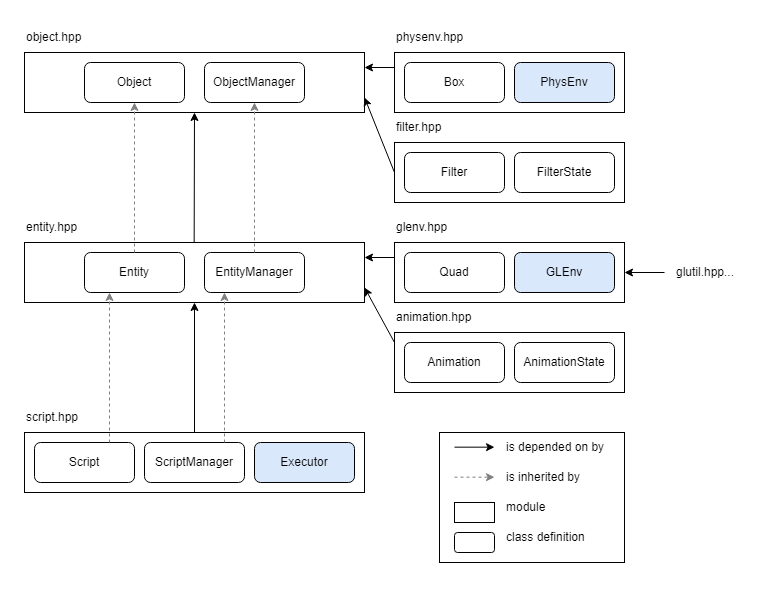

The diagram above was exported from draw.io. Its source (the exported page's mxGraphModel, read from the mxfile embedded in the PNG):
<mxGraphModel dx="1434" dy="780" grid="1" gridSize="10" guides="1" tooltips="1" connect="1" arrows="1" fold="1" page="1" pageScale="1" pageWidth="850" pageHeight="1100" math="0" shadow="0">
  <root>
    <mxCell id="0" />
    <mxCell id="1" parent="0" />
    <mxCell id="DYbX1MzRgrVbwKY7tyx1-92" value="" style="rounded=0;whiteSpace=wrap;html=1;" parent="1" vertex="1">
      <mxGeometry x="515" y="550" width="185" height="130" as="geometry" />
    </mxCell>
    <mxCell id="DYbX1MzRgrVbwKY7tyx1-28" value="" style="rounded=0;whiteSpace=wrap;html=1;" parent="1" vertex="1">
      <mxGeometry x="470" y="360" width="230" height="60" as="geometry" />
    </mxCell>
    <mxCell id="DYbX1MzRgrVbwKY7tyx1-7" value="" style="rounded=0;whiteSpace=wrap;html=1;" parent="1" vertex="1">
      <mxGeometry x="100" y="550" width="340" height="60" as="geometry" />
    </mxCell>
    <mxCell id="DYbX1MzRgrVbwKY7tyx1-5" value="ScriptManager" style="rounded=1;whiteSpace=wrap;html=1;" parent="1" vertex="1">
      <mxGeometry x="220" y="560" width="100" height="40" as="geometry" />
    </mxCell>
    <mxCell id="DYbX1MzRgrVbwKY7tyx1-2" value="Script" style="rounded=1;whiteSpace=wrap;html=1;" parent="1" vertex="1">
      <mxGeometry x="110" y="560" width="100" height="40" as="geometry" />
    </mxCell>
    <mxCell id="DYbX1MzRgrVbwKY7tyx1-6" value="Executor" style="rounded=1;whiteSpace=wrap;html=1;fillColor=#DAE8FC;" parent="1" vertex="1">
      <mxGeometry x="330" y="560" width="100" height="40" as="geometry" />
    </mxCell>
    <mxCell id="DYbX1MzRgrVbwKY7tyx1-20" value="" style="rounded=0;whiteSpace=wrap;html=1;" parent="1" vertex="1">
      <mxGeometry x="100" y="360" width="340" height="60" as="geometry" />
    </mxCell>
    <mxCell id="DYbX1MzRgrVbwKY7tyx1-21" value="EntityManager" style="rounded=1;whiteSpace=wrap;html=1;" parent="1" vertex="1">
      <mxGeometry x="280" y="370" width="100" height="40" as="geometry" />
    </mxCell>
    <mxCell id="DYbX1MzRgrVbwKY7tyx1-22" value="Entity" style="rounded=1;whiteSpace=wrap;html=1;" parent="1" vertex="1">
      <mxGeometry x="160" y="370" width="100" height="40" as="geometry" />
    </mxCell>
    <mxCell id="DYbX1MzRgrVbwKY7tyx1-25" value="Quad" style="rounded=1;whiteSpace=wrap;html=1;" parent="1" vertex="1">
      <mxGeometry x="480" y="370" width="100" height="40" as="geometry" />
    </mxCell>
    <mxCell id="DYbX1MzRgrVbwKY7tyx1-26" value="GLEnv" style="rounded=1;whiteSpace=wrap;html=1;fillColor=#DAE8FC;" parent="1" vertex="1">
      <mxGeometry x="590" y="370" width="100" height="40" as="geometry" />
    </mxCell>
    <mxCell id="DYbX1MzRgrVbwKY7tyx1-39" value="" style="rounded=0;whiteSpace=wrap;html=1;" parent="1" vertex="1">
      <mxGeometry x="470" y="170" width="230" height="60" as="geometry" />
    </mxCell>
    <mxCell id="DYbX1MzRgrVbwKY7tyx1-40" value="Box" style="rounded=1;whiteSpace=wrap;html=1;" parent="1" vertex="1">
      <mxGeometry x="480" y="180" width="100" height="40" as="geometry" />
    </mxCell>
    <mxCell id="DYbX1MzRgrVbwKY7tyx1-41" value="PhysEnv" style="rounded=1;whiteSpace=wrap;html=1;fillColor=#DAE8FC;" parent="1" vertex="1">
      <mxGeometry x="590" y="180" width="100" height="40" as="geometry" />
    </mxCell>
    <mxCell id="DYbX1MzRgrVbwKY7tyx1-42" value="" style="rounded=0;whiteSpace=wrap;html=1;" parent="1" vertex="1">
      <mxGeometry x="100" y="170" width="340" height="60" as="geometry" />
    </mxCell>
    <mxCell id="DYbX1MzRgrVbwKY7tyx1-43" value="ObjectManager" style="rounded=1;whiteSpace=wrap;html=1;" parent="1" vertex="1">
      <mxGeometry x="280" y="180" width="100" height="40" as="geometry" />
    </mxCell>
    <mxCell id="DYbX1MzRgrVbwKY7tyx1-44" value="Object" style="rounded=1;whiteSpace=wrap;html=1;" parent="1" vertex="1">
      <mxGeometry x="160" y="180" width="100" height="40" as="geometry" />
    </mxCell>
    <mxCell id="DYbX1MzRgrVbwKY7tyx1-50" value="" style="rounded=0;whiteSpace=wrap;html=1;" parent="1" vertex="1">
      <mxGeometry x="470" y="260" width="230" height="60" as="geometry" />
    </mxCell>
    <mxCell id="DYbX1MzRgrVbwKY7tyx1-51" value="FilterState" style="rounded=1;whiteSpace=wrap;html=1;" parent="1" vertex="1">
      <mxGeometry x="590" y="270" width="100" height="40" as="geometry" />
    </mxCell>
    <mxCell id="DYbX1MzRgrVbwKY7tyx1-53" value="" style="rounded=0;whiteSpace=wrap;html=1;" parent="1" vertex="1">
      <mxGeometry x="470" y="450" width="230" height="60" as="geometry" />
    </mxCell>
    <mxCell id="DYbX1MzRgrVbwKY7tyx1-54" value="Animation" style="rounded=1;whiteSpace=wrap;html=1;" parent="1" vertex="1">
      <mxGeometry x="480" y="460" width="100" height="40" as="geometry" />
    </mxCell>
    <mxCell id="DYbX1MzRgrVbwKY7tyx1-55" value="AnimationState" style="rounded=1;whiteSpace=wrap;html=1;fillColor=#FFFFFF;" parent="1" vertex="1">
      <mxGeometry x="590" y="460" width="100" height="40" as="geometry" />
    </mxCell>
    <mxCell id="DYbX1MzRgrVbwKY7tyx1-57" value="Filter" style="rounded=1;whiteSpace=wrap;html=1;" parent="1" vertex="1">
      <mxGeometry x="480" y="270" width="100" height="40" as="geometry" />
    </mxCell>
    <mxCell id="DYbX1MzRgrVbwKY7tyx1-58" value="" style="endArrow=classic;html=1;rounded=0;entryX=0.5;entryY=1;entryDx=0;entryDy=0;exitX=0.5;exitY=0;exitDx=0;exitDy=0;" parent="1" source="DYbX1MzRgrVbwKY7tyx1-7" target="DYbX1MzRgrVbwKY7tyx1-20" edge="1">
      <mxGeometry width="50" height="50" relative="1" as="geometry">
        <mxPoint x="260" y="510" as="sourcePoint" />
        <mxPoint x="310" y="460" as="targetPoint" />
      </mxGeometry>
    </mxCell>
    <mxCell id="DYbX1MzRgrVbwKY7tyx1-59" value="" style="endArrow=classic;html=1;rounded=0;entryX=0.5;entryY=1;entryDx=0;entryDy=0;exitX=0.5;exitY=0;exitDx=0;exitDy=0;" parent="1" target="DYbX1MzRgrVbwKY7tyx1-42" edge="1">
      <mxGeometry width="50" height="50" relative="1" as="geometry">
        <mxPoint x="269.66" y="360" as="sourcePoint" />
        <mxPoint x="269.66" y="270" as="targetPoint" />
      </mxGeometry>
    </mxCell>
    <mxCell id="DYbX1MzRgrVbwKY7tyx1-60" value="" style="endArrow=classic;html=1;rounded=0;entryX=1;entryY=0.75;entryDx=0;entryDy=0;" parent="1" target="DYbX1MzRgrVbwKY7tyx1-20" edge="1">
      <mxGeometry width="50" height="50" relative="1" as="geometry">
        <mxPoint x="470" y="460" as="sourcePoint" />
        <mxPoint x="520" y="410" as="targetPoint" />
      </mxGeometry>
    </mxCell>
    <mxCell id="DYbX1MzRgrVbwKY7tyx1-61" value="" style="endArrow=classic;html=1;rounded=0;entryX=1;entryY=0.25;entryDx=0;entryDy=0;exitX=0;exitY=0.25;exitDx=0;exitDy=0;" parent="1" source="DYbX1MzRgrVbwKY7tyx1-28" target="DYbX1MzRgrVbwKY7tyx1-20" edge="1">
      <mxGeometry width="50" height="50" relative="1" as="geometry">
        <mxPoint x="490" y="410" as="sourcePoint" />
        <mxPoint x="540" y="360" as="targetPoint" />
      </mxGeometry>
    </mxCell>
    <mxCell id="DYbX1MzRgrVbwKY7tyx1-62" value="" style="endArrow=classic;html=1;rounded=0;entryX=1;entryY=0.25;entryDx=0;entryDy=0;exitX=0;exitY=0.25;exitDx=0;exitDy=0;" parent="1" source="DYbX1MzRgrVbwKY7tyx1-39" target="DYbX1MzRgrVbwKY7tyx1-42" edge="1">
      <mxGeometry width="50" height="50" relative="1" as="geometry">
        <mxPoint x="490" y="370" as="sourcePoint" />
        <mxPoint x="540" y="320" as="targetPoint" />
      </mxGeometry>
    </mxCell>
    <mxCell id="DYbX1MzRgrVbwKY7tyx1-63" value="" style="endArrow=classic;html=1;rounded=0;entryX=1;entryY=0.75;entryDx=0;entryDy=0;exitX=0;exitY=0.5;exitDx=0;exitDy=0;" parent="1" source="DYbX1MzRgrVbwKY7tyx1-50" target="DYbX1MzRgrVbwKY7tyx1-42" edge="1">
      <mxGeometry width="50" height="50" relative="1" as="geometry">
        <mxPoint x="490" y="370" as="sourcePoint" />
        <mxPoint x="540" y="320" as="targetPoint" />
      </mxGeometry>
    </mxCell>
    <mxCell id="DYbX1MzRgrVbwKY7tyx1-64" value="object.hpp" style="text;html=1;strokeColor=none;fillColor=none;align=left;verticalAlign=middle;whiteSpace=wrap;rounded=0;" parent="1" vertex="1">
      <mxGeometry x="100" y="140" width="60" height="30" as="geometry" />
    </mxCell>
    <mxCell id="DYbX1MzRgrVbwKY7tyx1-65" value="entity.hpp" style="text;html=1;strokeColor=none;fillColor=none;align=left;verticalAlign=middle;whiteSpace=wrap;rounded=0;" parent="1" vertex="1">
      <mxGeometry x="100" y="330" width="60" height="30" as="geometry" />
    </mxCell>
    <mxCell id="DYbX1MzRgrVbwKY7tyx1-66" value="script.hpp" style="text;html=1;strokeColor=none;fillColor=none;align=left;verticalAlign=middle;whiteSpace=wrap;rounded=0;" parent="1" vertex="1">
      <mxGeometry x="100" y="520" width="60" height="30" as="geometry" />
    </mxCell>
    <mxCell id="DYbX1MzRgrVbwKY7tyx1-67" value="physenv.hpp" style="text;html=1;strokeColor=none;fillColor=none;align=left;verticalAlign=middle;whiteSpace=wrap;rounded=0;" parent="1" vertex="1">
      <mxGeometry x="470" y="140" width="70" height="30" as="geometry" />
    </mxCell>
    <mxCell id="DYbX1MzRgrVbwKY7tyx1-68" value="filter.hpp" style="text;html=1;strokeColor=none;fillColor=none;align=left;verticalAlign=middle;whiteSpace=wrap;rounded=0;" parent="1" vertex="1">
      <mxGeometry x="470" y="230" width="50" height="30" as="geometry" />
    </mxCell>
    <mxCell id="DYbX1MzRgrVbwKY7tyx1-69" value="glenv.hpp" style="text;html=1;strokeColor=none;fillColor=none;align=left;verticalAlign=middle;whiteSpace=wrap;rounded=0;" parent="1" vertex="1">
      <mxGeometry x="470" y="330" width="60" height="30" as="geometry" />
    </mxCell>
    <mxCell id="DYbX1MzRgrVbwKY7tyx1-70" value="animation.hpp" style="text;html=1;strokeColor=none;fillColor=none;align=left;verticalAlign=middle;whiteSpace=wrap;rounded=0;" parent="1" vertex="1">
      <mxGeometry x="470" y="420" width="80" height="30" as="geometry" />
    </mxCell>
    <mxCell id="DYbX1MzRgrVbwKY7tyx1-76" value="" style="endArrow=classic;html=1;rounded=0;exitX=0.75;exitY=0;exitDx=0;exitDy=0;dashed=1;strokeColor=#808080;entryX=0.25;entryY=1;entryDx=0;entryDy=0;exitPerimeter=0;" parent="1" source="DYbX1MzRgrVbwKY7tyx1-2" target="DYbX1MzRgrVbwKY7tyx1-22" edge="1">
      <mxGeometry width="50" height="50" relative="1" as="geometry">
        <mxPoint x="189.99999999999994" y="560" as="sourcePoint" />
        <mxPoint x="190.69" y="460" as="targetPoint" />
      </mxGeometry>
    </mxCell>
    <mxCell id="DYbX1MzRgrVbwKY7tyx1-77" value="" style="endArrow=classic;html=1;rounded=0;exitX=0.75;exitY=0;exitDx=0;exitDy=0;dashed=1;strokeColor=#808080;entryX=0.25;entryY=1;entryDx=0;entryDy=0;exitPerimeter=0;" parent="1" edge="1">
      <mxGeometry width="50" height="50" relative="1" as="geometry">
        <mxPoint x="300" y="560" as="sourcePoint" />
        <mxPoint x="300" y="410" as="targetPoint" />
      </mxGeometry>
    </mxCell>
    <mxCell id="DYbX1MzRgrVbwKY7tyx1-78" value="" style="endArrow=classic;html=1;rounded=0;exitX=0.75;exitY=0;exitDx=0;exitDy=0;dashed=1;strokeColor=#808080;entryX=0.25;entryY=1;entryDx=0;entryDy=0;exitPerimeter=0;" parent="1" edge="1">
      <mxGeometry width="50" height="50" relative="1" as="geometry">
        <mxPoint x="210" y="370" as="sourcePoint" />
        <mxPoint x="210" y="220" as="targetPoint" />
      </mxGeometry>
    </mxCell>
    <mxCell id="DYbX1MzRgrVbwKY7tyx1-79" value="" style="endArrow=classic;html=1;rounded=0;exitX=0.75;exitY=0;exitDx=0;exitDy=0;dashed=1;strokeColor=#808080;entryX=0.25;entryY=1;entryDx=0;entryDy=0;exitPerimeter=0;" parent="1" edge="1">
      <mxGeometry width="50" height="50" relative="1" as="geometry">
        <mxPoint x="330" y="370" as="sourcePoint" />
        <mxPoint x="330" y="220" as="targetPoint" />
      </mxGeometry>
    </mxCell>
    <mxCell id="DYbX1MzRgrVbwKY7tyx1-81" value="is depended on by" style="text;html=1;strokeColor=none;fillColor=none;align=left;verticalAlign=middle;whiteSpace=wrap;rounded=0;labelPosition=center;verticalLabelPosition=middle;" parent="1" vertex="1">
      <mxGeometry x="580" y="550" width="110" height="30" as="geometry" />
    </mxCell>
    <mxCell id="DYbX1MzRgrVbwKY7tyx1-82" value="is inherited by" style="text;html=1;strokeColor=none;fillColor=none;align=left;verticalAlign=middle;whiteSpace=wrap;rounded=0;labelPosition=center;verticalLabelPosition=middle;" parent="1" vertex="1">
      <mxGeometry x="580" y="580" width="110" height="30" as="geometry" />
    </mxCell>
    <mxCell id="DYbX1MzRgrVbwKY7tyx1-83" value="module" style="text;html=1;strokeColor=none;fillColor=none;align=left;verticalAlign=middle;whiteSpace=wrap;rounded=0;labelPosition=center;verticalLabelPosition=middle;" parent="1" vertex="1">
      <mxGeometry x="580" y="610" width="110" height="30" as="geometry" />
    </mxCell>
    <mxCell id="DYbX1MzRgrVbwKY7tyx1-84" value="class definition" style="text;html=1;strokeColor=none;fillColor=none;align=left;verticalAlign=middle;whiteSpace=wrap;rounded=0;labelPosition=center;verticalLabelPosition=middle;" parent="1" vertex="1">
      <mxGeometry x="580" y="640" width="110" height="30" as="geometry" />
    </mxCell>
    <mxCell id="DYbX1MzRgrVbwKY7tyx1-85" value="" style="endArrow=classic;html=1;rounded=0;exitX=0.5;exitY=0;exitDx=0;exitDy=0;" parent="1" edge="1">
      <mxGeometry width="50" height="50" relative="1" as="geometry">
        <mxPoint x="530" y="564.66" as="sourcePoint" />
        <mxPoint x="570" y="564.66" as="targetPoint" />
      </mxGeometry>
    </mxCell>
    <mxCell id="DYbX1MzRgrVbwKY7tyx1-86" value="" style="endArrow=classic;html=1;rounded=0;exitX=0.75;exitY=0;exitDx=0;exitDy=0;dashed=1;strokeColor=#808080;exitPerimeter=0;" parent="1" edge="1">
      <mxGeometry width="50" height="50" relative="1" as="geometry">
        <mxPoint x="530" y="594.66" as="sourcePoint" />
        <mxPoint x="570" y="594.66" as="targetPoint" />
      </mxGeometry>
    </mxCell>
    <mxCell id="DYbX1MzRgrVbwKY7tyx1-87" value="" style="rounded=0;whiteSpace=wrap;html=1;" parent="1" vertex="1">
      <mxGeometry x="530" y="620" width="40" height="20" as="geometry" />
    </mxCell>
    <mxCell id="DYbX1MzRgrVbwKY7tyx1-88" value="" style="rounded=1;whiteSpace=wrap;html=1;" parent="1" vertex="1">
      <mxGeometry x="530" y="650" width="40" height="20" as="geometry" />
    </mxCell>
    <mxCell id="DYbX1MzRgrVbwKY7tyx1-90" value="" style="endArrow=classic;html=1;rounded=0;entryX=1;entryY=0.5;entryDx=0;entryDy=0;" parent="1" target="DYbX1MzRgrVbwKY7tyx1-28" edge="1">
      <mxGeometry width="50" height="50" relative="1" as="geometry">
        <mxPoint x="740" y="390" as="sourcePoint" />
        <mxPoint x="750" y="70" as="targetPoint" />
      </mxGeometry>
    </mxCell>
    <mxCell id="DYbX1MzRgrVbwKY7tyx1-91" value="glutil.hpp..." style="text;html=1;strokeColor=none;fillColor=none;align=left;verticalAlign=middle;whiteSpace=wrap;rounded=0;" parent="1" vertex="1">
      <mxGeometry x="750" y="375" width="60" height="30" as="geometry" />
    </mxCell>
  </root>
</mxGraphModel>